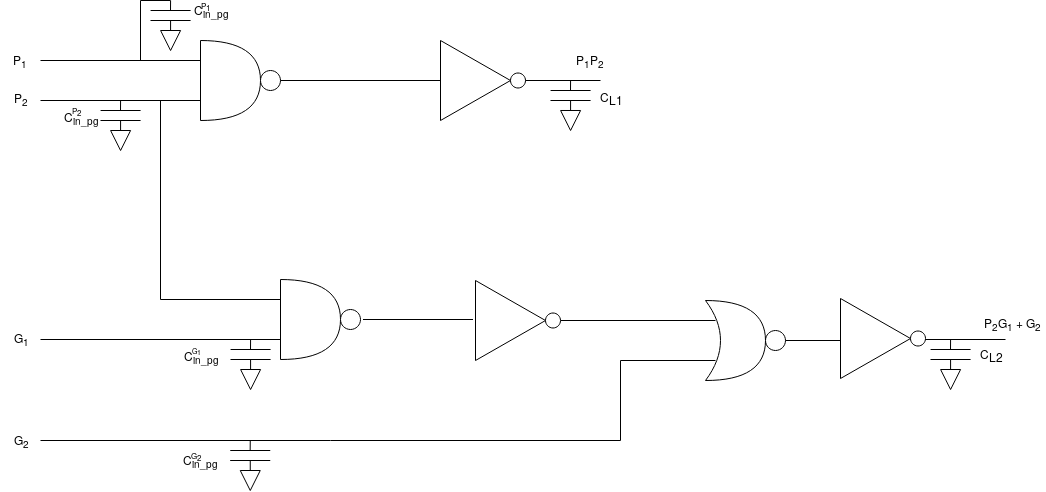

The diagram above was exported from draw.io. Its source (the exported page's mxGraphModel, read from the mxfile embedded in the PNG):
<mxGraphModel dx="1118" dy="635" grid="1" gridSize="10" guides="1" tooltips="1" connect="1" arrows="1" fold="1" page="1" pageScale="1" pageWidth="1100" pageHeight="850" math="0" shadow="0">
  <root>
    <mxCell id="0" />
    <mxCell id="1" parent="0" />
    <mxCell id="_fz7YujW10p3T712N2LR-2" value="" style="shape=or;whiteSpace=wrap;html=1;" vertex="1" parent="1">
      <mxGeometry x="240" y="80" width="60" height="80" as="geometry" />
    </mxCell>
    <mxCell id="_fz7YujW10p3T712N2LR-3" value="" style="ellipse;whiteSpace=wrap;html=1;aspect=fixed;" vertex="1" parent="1">
      <mxGeometry x="300" y="110" width="20" height="20" as="geometry" />
    </mxCell>
    <mxCell id="_fz7YujW10p3T712N2LR-4" value="" style="endArrow=none;html=1;fontSize=14;" edge="1" parent="1">
      <mxGeometry width="50" height="50" relative="1" as="geometry">
        <mxPoint x="80" y="100" as="sourcePoint" />
        <mxPoint x="240" y="100" as="targetPoint" />
      </mxGeometry>
    </mxCell>
    <mxCell id="_fz7YujW10p3T712N2LR-5" value="" style="endArrow=none;html=1;fontSize=14;" edge="1" parent="1">
      <mxGeometry width="50" height="50" relative="1" as="geometry">
        <mxPoint x="80" y="140" as="sourcePoint" />
        <mxPoint x="240" y="140" as="targetPoint" />
      </mxGeometry>
    </mxCell>
    <mxCell id="_fz7YujW10p3T712N2LR-6" value="" style="endArrow=none;html=1;fontSize=14;" edge="1" parent="1">
      <mxGeometry width="50" height="50" relative="1" as="geometry">
        <mxPoint x="190.08620689655163" y="50" as="sourcePoint" />
        <mxPoint x="230.08620689655163" y="50" as="targetPoint" />
      </mxGeometry>
    </mxCell>
    <mxCell id="_fz7YujW10p3T712N2LR-7" value="" style="endArrow=none;html=1;fontSize=14;" edge="1" parent="1">
      <mxGeometry width="50" height="50" relative="1" as="geometry">
        <mxPoint x="190" y="60" as="sourcePoint" />
        <mxPoint x="230.08620689655163" y="60" as="targetPoint" />
      </mxGeometry>
    </mxCell>
    <mxCell id="_fz7YujW10p3T712N2LR-8" value="" style="endArrow=none;html=1;fontSize=14;" edge="1" parent="1">
      <mxGeometry width="50" height="50" relative="1" as="geometry">
        <mxPoint x="210" y="50" as="sourcePoint" />
        <mxPoint x="210.08620689655163" y="40" as="targetPoint" />
      </mxGeometry>
    </mxCell>
    <mxCell id="_fz7YujW10p3T712N2LR-9" value="" style="endArrow=none;html=1;fontSize=14;" edge="1" parent="1">
      <mxGeometry width="50" height="50" relative="1" as="geometry">
        <mxPoint x="210.08620689655163" y="70" as="sourcePoint" />
        <mxPoint x="210.08620689655163" y="60" as="targetPoint" />
      </mxGeometry>
    </mxCell>
    <mxCell id="_fz7YujW10p3T712N2LR-10" value="" style="triangle;whiteSpace=wrap;html=1;direction=south;fontSize=14;" vertex="1" parent="1">
      <mxGeometry x="200.08620689655163" y="70" width="20" height="20" as="geometry" />
    </mxCell>
    <mxCell id="_fz7YujW10p3T712N2LR-11" value="" style="endArrow=none;html=1;fontSize=14;" edge="1" parent="1">
      <mxGeometry width="50" height="50" relative="1" as="geometry">
        <mxPoint x="180" y="40" as="sourcePoint" />
        <mxPoint x="210" y="40" as="targetPoint" />
      </mxGeometry>
    </mxCell>
    <mxCell id="_fz7YujW10p3T712N2LR-12" value="" style="endArrow=none;html=1;fontSize=14;" edge="1" parent="1">
      <mxGeometry width="50" height="50" relative="1" as="geometry">
        <mxPoint x="180" y="100" as="sourcePoint" />
        <mxPoint x="180" y="40" as="targetPoint" />
      </mxGeometry>
    </mxCell>
    <mxCell id="_fz7YujW10p3T712N2LR-13" value="" style="endArrow=none;html=1;fontSize=14;" edge="1" parent="1">
      <mxGeometry width="50" height="50" relative="1" as="geometry">
        <mxPoint x="140.08620689655163" y="150" as="sourcePoint" />
        <mxPoint x="180.08620689655163" y="150" as="targetPoint" />
      </mxGeometry>
    </mxCell>
    <mxCell id="_fz7YujW10p3T712N2LR-14" value="" style="endArrow=none;html=1;fontSize=14;" edge="1" parent="1">
      <mxGeometry width="50" height="50" relative="1" as="geometry">
        <mxPoint x="140" y="160" as="sourcePoint" />
        <mxPoint x="180.08620689655163" y="160" as="targetPoint" />
      </mxGeometry>
    </mxCell>
    <mxCell id="_fz7YujW10p3T712N2LR-15" value="" style="endArrow=none;html=1;fontSize=14;" edge="1" parent="1">
      <mxGeometry width="50" height="50" relative="1" as="geometry">
        <mxPoint x="160" y="150" as="sourcePoint" />
        <mxPoint x="160.08620689655163" y="140" as="targetPoint" />
      </mxGeometry>
    </mxCell>
    <mxCell id="_fz7YujW10p3T712N2LR-16" value="" style="endArrow=none;html=1;fontSize=14;" edge="1" parent="1">
      <mxGeometry width="50" height="50" relative="1" as="geometry">
        <mxPoint x="160.08620689655163" y="170" as="sourcePoint" />
        <mxPoint x="160.08620689655163" y="160" as="targetPoint" />
      </mxGeometry>
    </mxCell>
    <mxCell id="_fz7YujW10p3T712N2LR-17" value="" style="triangle;whiteSpace=wrap;html=1;direction=south;fontSize=14;" vertex="1" parent="1">
      <mxGeometry x="150.08620689655163" y="170" width="20" height="20" as="geometry" />
    </mxCell>
    <mxCell id="_fz7YujW10p3T712N2LR-18" value="" style="triangle;whiteSpace=wrap;html=1;" vertex="1" parent="1">
      <mxGeometry x="480" y="80" width="70" height="80" as="geometry" />
    </mxCell>
    <mxCell id="_fz7YujW10p3T712N2LR-19" value="" style="ellipse;whiteSpace=wrap;html=1;aspect=fixed;" vertex="1" parent="1">
      <mxGeometry x="550" y="112.5" width="15" height="15" as="geometry" />
    </mxCell>
    <mxCell id="_fz7YujW10p3T712N2LR-20" value="" style="endArrow=none;html=1;fontSize=14;" edge="1" parent="1">
      <mxGeometry width="50" height="50" relative="1" as="geometry">
        <mxPoint x="320" y="120" as="sourcePoint" />
        <mxPoint x="480" y="120" as="targetPoint" />
      </mxGeometry>
    </mxCell>
    <mxCell id="_fz7YujW10p3T712N2LR-26" value="" style="endArrow=none;html=1;fontSize=14;" edge="1" parent="1">
      <mxGeometry width="50" height="50" relative="1" as="geometry">
        <mxPoint x="565" y="120" as="sourcePoint" />
        <mxPoint x="640" y="120" as="targetPoint" />
      </mxGeometry>
    </mxCell>
    <mxCell id="_fz7YujW10p3T712N2LR-27" value="P&lt;sub&gt;1&lt;/sub&gt;P&lt;sub&gt;2&lt;/sub&gt;&lt;br&gt;&lt;sub&gt;&lt;/sub&gt;" style="text;html=1;strokeColor=none;fillColor=none;align=center;verticalAlign=middle;whiteSpace=wrap;rounded=0;" vertex="1" parent="1">
      <mxGeometry x="610" y="90" width="40" height="20" as="geometry" />
    </mxCell>
    <mxCell id="_fz7YujW10p3T712N2LR-28" value="" style="endArrow=none;html=1;fontSize=14;" edge="1" parent="1">
      <mxGeometry width="50" height="50" relative="1" as="geometry">
        <mxPoint x="590.0862068965516" y="130" as="sourcePoint" />
        <mxPoint x="630.0862068965516" y="130" as="targetPoint" />
      </mxGeometry>
    </mxCell>
    <mxCell id="_fz7YujW10p3T712N2LR-29" value="" style="endArrow=none;html=1;fontSize=14;" edge="1" parent="1">
      <mxGeometry width="50" height="50" relative="1" as="geometry">
        <mxPoint x="590" y="140" as="sourcePoint" />
        <mxPoint x="630.0862068965516" y="140" as="targetPoint" />
      </mxGeometry>
    </mxCell>
    <mxCell id="_fz7YujW10p3T712N2LR-30" value="" style="endArrow=none;html=1;fontSize=14;" edge="1" parent="1">
      <mxGeometry width="50" height="50" relative="1" as="geometry">
        <mxPoint x="610" y="130" as="sourcePoint" />
        <mxPoint x="610.0862068965516" y="120" as="targetPoint" />
      </mxGeometry>
    </mxCell>
    <mxCell id="_fz7YujW10p3T712N2LR-31" value="" style="endArrow=none;html=1;fontSize=14;" edge="1" parent="1">
      <mxGeometry width="50" height="50" relative="1" as="geometry">
        <mxPoint x="610.0862068965516" y="150" as="sourcePoint" />
        <mxPoint x="610.0862068965516" y="140" as="targetPoint" />
      </mxGeometry>
    </mxCell>
    <mxCell id="_fz7YujW10p3T712N2LR-32" value="" style="triangle;whiteSpace=wrap;html=1;direction=south;fontSize=14;" vertex="1" parent="1">
      <mxGeometry x="600.0862068965516" y="150" width="20" height="20" as="geometry" />
    </mxCell>
    <mxCell id="_fz7YujW10p3T712N2LR-33" value="" style="shape=or;whiteSpace=wrap;html=1;" vertex="1" parent="1">
      <mxGeometry x="320" y="319" width="60" height="80" as="geometry" />
    </mxCell>
    <mxCell id="_fz7YujW10p3T712N2LR-34" value="" style="ellipse;whiteSpace=wrap;html=1;aspect=fixed;" vertex="1" parent="1">
      <mxGeometry x="380" y="349" width="20" height="20" as="geometry" />
    </mxCell>
    <mxCell id="_fz7YujW10p3T712N2LR-35" value="" style="endArrow=none;html=1;fontSize=14;rounded=0;" edge="1" parent="1">
      <mxGeometry width="50" height="50" relative="1" as="geometry">
        <mxPoint x="200" y="140" as="sourcePoint" />
        <mxPoint x="320" y="339" as="targetPoint" />
        <Array as="points">
          <mxPoint x="200" y="339" />
        </Array>
      </mxGeometry>
    </mxCell>
    <mxCell id="_fz7YujW10p3T712N2LR-36" value="" style="endArrow=none;html=1;fontSize=14;" edge="1" parent="1">
      <mxGeometry width="50" height="50" relative="1" as="geometry">
        <mxPoint x="80" y="379" as="sourcePoint" />
        <mxPoint x="320" y="379" as="targetPoint" />
      </mxGeometry>
    </mxCell>
    <mxCell id="_fz7YujW10p3T712N2LR-44" value="" style="endArrow=none;html=1;fontSize=14;" edge="1" parent="1">
      <mxGeometry width="50" height="50" relative="1" as="geometry">
        <mxPoint x="270.08620689655163" y="389" as="sourcePoint" />
        <mxPoint x="310.08620689655163" y="389" as="targetPoint" />
      </mxGeometry>
    </mxCell>
    <mxCell id="_fz7YujW10p3T712N2LR-45" value="" style="endArrow=none;html=1;fontSize=14;" edge="1" parent="1">
      <mxGeometry width="50" height="50" relative="1" as="geometry">
        <mxPoint x="270" y="399" as="sourcePoint" />
        <mxPoint x="310.08620689655163" y="399" as="targetPoint" />
      </mxGeometry>
    </mxCell>
    <mxCell id="_fz7YujW10p3T712N2LR-46" value="" style="endArrow=none;html=1;fontSize=14;" edge="1" parent="1">
      <mxGeometry width="50" height="50" relative="1" as="geometry">
        <mxPoint x="290" y="389" as="sourcePoint" />
        <mxPoint x="290.08620689655163" y="379" as="targetPoint" />
      </mxGeometry>
    </mxCell>
    <mxCell id="_fz7YujW10p3T712N2LR-47" value="" style="endArrow=none;html=1;fontSize=14;" edge="1" parent="1">
      <mxGeometry width="50" height="50" relative="1" as="geometry">
        <mxPoint x="290.08620689655163" y="409" as="sourcePoint" />
        <mxPoint x="290.08620689655163" y="399" as="targetPoint" />
      </mxGeometry>
    </mxCell>
    <mxCell id="_fz7YujW10p3T712N2LR-48" value="" style="triangle;whiteSpace=wrap;html=1;direction=south;fontSize=14;" vertex="1" parent="1">
      <mxGeometry x="280.08620689655163" y="409" width="20" height="20" as="geometry" />
    </mxCell>
    <mxCell id="_fz7YujW10p3T712N2LR-51" value="" style="ellipse;whiteSpace=wrap;html=1;aspect=fixed;" vertex="1" parent="1">
      <mxGeometry x="805" y="370" width="20" height="20" as="geometry" />
    </mxCell>
    <mxCell id="_fz7YujW10p3T712N2LR-52" value="" style="endArrow=none;html=1;fontSize=14;" edge="1" parent="1">
      <mxGeometry width="50" height="50" relative="1" as="geometry">
        <mxPoint x="600" y="360" as="sourcePoint" />
        <mxPoint x="755" y="360" as="targetPoint" />
      </mxGeometry>
    </mxCell>
    <mxCell id="_fz7YujW10p3T712N2LR-53" value="" style="endArrow=none;html=1;fontSize=14;" edge="1" parent="1">
      <mxGeometry width="50" height="50" relative="1" as="geometry">
        <mxPoint x="660" y="400" as="sourcePoint" />
        <mxPoint x="755" y="400" as="targetPoint" />
      </mxGeometry>
    </mxCell>
    <mxCell id="_fz7YujW10p3T712N2LR-61" value="" style="endArrow=none;html=1;fontSize=14;" edge="1" parent="1">
      <mxGeometry width="50" height="50" relative="1" as="geometry">
        <mxPoint x="269.7528735632183" y="490" as="sourcePoint" />
        <mxPoint x="309.7528735632183" y="490" as="targetPoint" />
      </mxGeometry>
    </mxCell>
    <mxCell id="_fz7YujW10p3T712N2LR-62" value="" style="endArrow=none;html=1;fontSize=14;" edge="1" parent="1">
      <mxGeometry width="50" height="50" relative="1" as="geometry">
        <mxPoint x="269.6666666666667" y="500" as="sourcePoint" />
        <mxPoint x="309.7528735632183" y="500" as="targetPoint" />
      </mxGeometry>
    </mxCell>
    <mxCell id="_fz7YujW10p3T712N2LR-63" value="" style="endArrow=none;html=1;fontSize=14;" edge="1" parent="1">
      <mxGeometry width="50" height="50" relative="1" as="geometry">
        <mxPoint x="289.6666666666667" y="490" as="sourcePoint" />
        <mxPoint x="289.7528735632183" y="480" as="targetPoint" />
      </mxGeometry>
    </mxCell>
    <mxCell id="_fz7YujW10p3T712N2LR-64" value="" style="endArrow=none;html=1;fontSize=14;" edge="1" parent="1">
      <mxGeometry width="50" height="50" relative="1" as="geometry">
        <mxPoint x="289.7528735632183" y="510" as="sourcePoint" />
        <mxPoint x="289.7528735632183" y="500" as="targetPoint" />
      </mxGeometry>
    </mxCell>
    <mxCell id="_fz7YujW10p3T712N2LR-65" value="" style="triangle;whiteSpace=wrap;html=1;direction=south;fontSize=14;" vertex="1" parent="1">
      <mxGeometry x="279.7528735632183" y="510" width="20" height="20" as="geometry" />
    </mxCell>
    <mxCell id="_fz7YujW10p3T712N2LR-66" value="" style="triangle;whiteSpace=wrap;html=1;" vertex="1" parent="1">
      <mxGeometry x="515" y="320" width="70" height="80" as="geometry" />
    </mxCell>
    <mxCell id="_fz7YujW10p3T712N2LR-67" value="" style="ellipse;whiteSpace=wrap;html=1;aspect=fixed;" vertex="1" parent="1">
      <mxGeometry x="585" y="352.5" width="15" height="15" as="geometry" />
    </mxCell>
    <mxCell id="_fz7YujW10p3T712N2LR-68" value="" style="endArrow=none;html=1;fontSize=14;" edge="1" parent="1">
      <mxGeometry width="50" height="50" relative="1" as="geometry">
        <mxPoint x="402.5" y="359" as="sourcePoint" />
        <mxPoint x="512.5" y="359" as="targetPoint" />
      </mxGeometry>
    </mxCell>
    <mxCell id="_fz7YujW10p3T712N2LR-74" value="" style="shape=xor;whiteSpace=wrap;html=1;" vertex="1" parent="1">
      <mxGeometry x="745" y="340" width="60" height="80" as="geometry" />
    </mxCell>
    <mxCell id="_fz7YujW10p3T712N2LR-75" value="" style="endArrow=none;html=1;fontSize=14;" edge="1" parent="1">
      <mxGeometry width="50" height="50" relative="1" as="geometry">
        <mxPoint x="825" y="380" as="sourcePoint" />
        <mxPoint x="880" y="380" as="targetPoint" />
      </mxGeometry>
    </mxCell>
    <mxCell id="_fz7YujW10p3T712N2LR-81" value="" style="triangle;whiteSpace=wrap;html=1;" vertex="1" parent="1">
      <mxGeometry x="880" y="338" width="70" height="80" as="geometry" />
    </mxCell>
    <mxCell id="_fz7YujW10p3T712N2LR-82" value="" style="ellipse;whiteSpace=wrap;html=1;aspect=fixed;" vertex="1" parent="1">
      <mxGeometry x="950" y="370.5" width="15" height="15" as="geometry" />
    </mxCell>
    <mxCell id="_fz7YujW10p3T712N2LR-83" value="" style="endArrow=none;html=1;fontSize=14;" edge="1" parent="1">
      <mxGeometry width="50" height="50" relative="1" as="geometry">
        <mxPoint x="965" y="379" as="sourcePoint" />
        <mxPoint x="1045" y="379" as="targetPoint" />
      </mxGeometry>
    </mxCell>
    <mxCell id="_fz7YujW10p3T712N2LR-84" value="" style="endArrow=none;html=1;fontSize=14;" edge="1" parent="1">
      <mxGeometry width="50" height="50" relative="1" as="geometry">
        <mxPoint x="970.0862068965516" y="389" as="sourcePoint" />
        <mxPoint x="1010.0862068965516" y="389" as="targetPoint" />
      </mxGeometry>
    </mxCell>
    <mxCell id="_fz7YujW10p3T712N2LR-85" value="" style="endArrow=none;html=1;fontSize=14;" edge="1" parent="1">
      <mxGeometry width="50" height="50" relative="1" as="geometry">
        <mxPoint x="970" y="399" as="sourcePoint" />
        <mxPoint x="1010.0862068965516" y="399" as="targetPoint" />
      </mxGeometry>
    </mxCell>
    <mxCell id="_fz7YujW10p3T712N2LR-86" value="" style="endArrow=none;html=1;fontSize=14;" edge="1" parent="1">
      <mxGeometry width="50" height="50" relative="1" as="geometry">
        <mxPoint x="990" y="389" as="sourcePoint" />
        <mxPoint x="990.0862068965516" y="379" as="targetPoint" />
      </mxGeometry>
    </mxCell>
    <mxCell id="_fz7YujW10p3T712N2LR-87" value="" style="endArrow=none;html=1;fontSize=14;" edge="1" parent="1">
      <mxGeometry width="50" height="50" relative="1" as="geometry">
        <mxPoint x="990.0862068965516" y="409" as="sourcePoint" />
        <mxPoint x="990.0862068965516" y="399" as="targetPoint" />
      </mxGeometry>
    </mxCell>
    <mxCell id="_fz7YujW10p3T712N2LR-88" value="" style="triangle;whiteSpace=wrap;html=1;direction=south;fontSize=14;" vertex="1" parent="1">
      <mxGeometry x="980.0862068965516" y="409" width="20" height="20" as="geometry" />
    </mxCell>
    <mxCell id="_fz7YujW10p3T712N2LR-89" value="" style="endArrow=none;html=1;fontSize=14;rounded=0;" edge="1" parent="1">
      <mxGeometry width="50" height="50" relative="1" as="geometry">
        <mxPoint x="80" y="480" as="sourcePoint" />
        <mxPoint x="660" y="400" as="targetPoint" />
        <Array as="points">
          <mxPoint x="660" y="480" />
        </Array>
      </mxGeometry>
    </mxCell>
    <mxCell id="_fz7YujW10p3T712N2LR-90" value="P&lt;sub&gt;1&lt;/sub&gt;&lt;br&gt;&lt;sub&gt;&lt;/sub&gt;" style="text;html=1;strokeColor=none;fillColor=none;align=center;verticalAlign=middle;whiteSpace=wrap;rounded=0;" vertex="1" parent="1">
      <mxGeometry x="40" y="90" width="40" height="20" as="geometry" />
    </mxCell>
    <mxCell id="_fz7YujW10p3T712N2LR-93" value="P&lt;sub&gt;2&lt;/sub&gt;" style="text;html=1;strokeColor=none;fillColor=none;align=center;verticalAlign=middle;whiteSpace=wrap;rounded=0;" vertex="1" parent="1">
      <mxGeometry x="40" y="127.5" width="40" height="20" as="geometry" />
    </mxCell>
    <mxCell id="_fz7YujW10p3T712N2LR-94" value="G&lt;sub&gt;1&lt;/sub&gt;" style="text;html=1;strokeColor=none;fillColor=none;align=center;verticalAlign=middle;whiteSpace=wrap;rounded=0;" vertex="1" parent="1">
      <mxGeometry x="40" y="367.5" width="40" height="20" as="geometry" />
    </mxCell>
    <mxCell id="_fz7YujW10p3T712N2LR-95" value="G&lt;sub&gt;2&lt;/sub&gt;" style="text;html=1;strokeColor=none;fillColor=none;align=center;verticalAlign=middle;whiteSpace=wrap;rounded=0;" vertex="1" parent="1">
      <mxGeometry x="40" y="470" width="40" height="20" as="geometry" />
    </mxCell>
    <mxCell id="_fz7YujW10p3T712N2LR-96" value="C&lt;sub&gt;in_pg&lt;/sub&gt;" style="text;html=1;strokeColor=none;fillColor=none;align=center;verticalAlign=middle;whiteSpace=wrap;rounded=0;" vertex="1" parent="1">
      <mxGeometry x="230" y="40" width="40" height="20" as="geometry" />
    </mxCell>
    <mxCell id="_fz7YujW10p3T712N2LR-99" value="C&lt;sub&gt;in_pg&lt;/sub&gt;" style="text;html=1;strokeColor=none;fillColor=none;align=center;verticalAlign=middle;whiteSpace=wrap;rounded=0;" vertex="1" parent="1">
      <mxGeometry x="100" y="147.42857142857144" width="40" height="20" as="geometry" />
    </mxCell>
    <mxCell id="_fz7YujW10p3T712N2LR-100" value="C&lt;sub&gt;in_pg&lt;/sub&gt;" style="text;html=1;strokeColor=none;fillColor=none;align=center;verticalAlign=middle;whiteSpace=wrap;rounded=0;" vertex="1" parent="1">
      <mxGeometry x="220" y="386.42857142857144" width="40" height="20" as="geometry" />
    </mxCell>
    <mxCell id="_fz7YujW10p3T712N2LR-101" value="C&lt;sub&gt;in_pg&lt;/sub&gt;" style="text;html=1;strokeColor=none;fillColor=none;align=center;verticalAlign=middle;whiteSpace=wrap;rounded=0;" vertex="1" parent="1">
      <mxGeometry x="219.92857142857144" y="489.92857142857144" width="40" height="20" as="geometry" />
    </mxCell>
    <mxCell id="_fz7YujW10p3T712N2LR-102" value="P&lt;sub style=&quot;font-size: 8px;&quot;&gt;1&lt;/sub&gt;&lt;br style=&quot;font-size: 8px;&quot;&gt;&lt;sub style=&quot;font-size: 8px;&quot;&gt;&lt;/sub&gt;" style="text;html=1;strokeColor=none;fillColor=none;align=center;verticalAlign=middle;whiteSpace=wrap;rounded=0;fontSize=8;" vertex="1" parent="1">
      <mxGeometry x="240" y="40" width="10" height="10" as="geometry" />
    </mxCell>
    <mxCell id="_fz7YujW10p3T712N2LR-103" value="P&lt;sub style=&quot;font-size: 8px;&quot;&gt;2&lt;/sub&gt;" style="text;html=1;strokeColor=none;fillColor=none;align=center;verticalAlign=middle;whiteSpace=wrap;rounded=0;fontSize=8;" vertex="1" parent="1">
      <mxGeometry x="110" y="141" width="10" height="19" as="geometry" />
    </mxCell>
    <mxCell id="_fz7YujW10p3T712N2LR-104" value="G&lt;sub style=&quot;font-size: 7px;&quot;&gt;1&lt;/sub&gt;" style="text;html=1;strokeColor=none;fillColor=none;align=center;verticalAlign=middle;whiteSpace=wrap;rounded=0;fontSize=7;" vertex="1" parent="1">
      <mxGeometry x="225" y="385" width="20" height="10" as="geometry" />
    </mxCell>
    <mxCell id="_fz7YujW10p3T712N2LR-105" value="G&lt;sub style=&quot;font-size: 8px;&quot;&gt;2&lt;/sub&gt;" style="text;html=1;strokeColor=none;fillColor=none;align=center;verticalAlign=middle;whiteSpace=wrap;rounded=0;fontSize=8;" vertex="1" parent="1">
      <mxGeometry x="230" y="490" width="10" height="10" as="geometry" />
    </mxCell>
    <mxCell id="_fz7YujW10p3T712N2LR-106" value="C&lt;sub style=&quot;font-size: 12px;&quot;&gt;L1&lt;/sub&gt;" style="text;html=1;strokeColor=none;fillColor=none;align=center;verticalAlign=middle;whiteSpace=wrap;rounded=0;fontSize=12;" vertex="1" parent="1">
      <mxGeometry x="640" y="127" width="20" height="20" as="geometry" />
    </mxCell>
    <mxCell id="_fz7YujW10p3T712N2LR-107" value="C&lt;sub style=&quot;font-size: 12px;&quot;&gt;L2&lt;/sub&gt;" style="text;html=1;strokeColor=none;fillColor=none;align=center;verticalAlign=middle;whiteSpace=wrap;rounded=0;fontSize=12;" vertex="1" parent="1">
      <mxGeometry x="1020" y="384" width="20" height="20" as="geometry" />
    </mxCell>
    <mxCell id="_fz7YujW10p3T712N2LR-108" value="P&lt;sub&gt;2&lt;/sub&gt;G&lt;sub&gt;1 &lt;/sub&gt;+ G&lt;sub&gt;2&lt;/sub&gt;&lt;br&gt;&lt;sub&gt;&lt;/sub&gt;" style="text;html=1;strokeColor=none;fillColor=none;align=center;verticalAlign=middle;whiteSpace=wrap;rounded=0;" vertex="1" parent="1">
      <mxGeometry x="1020" y="352.5" width="65" height="20" as="geometry" />
    </mxCell>
  </root>
</mxGraphModel>